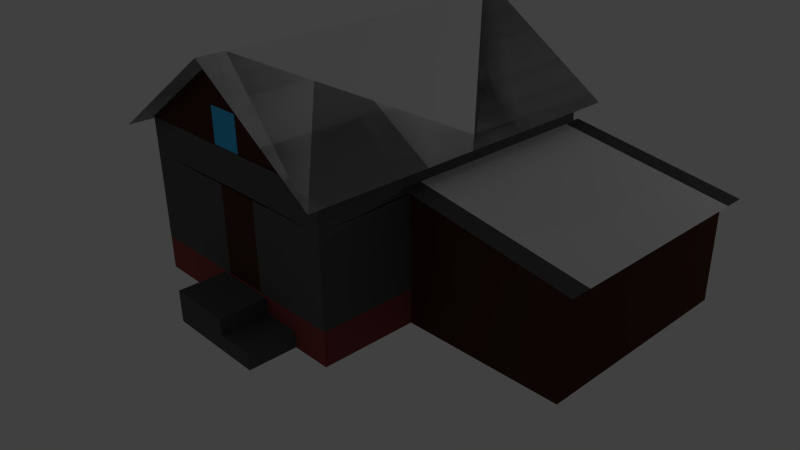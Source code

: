 # Source: house.blend  (saved by Blender 2.69.0; exported with 4.5.12 LTS)
import bpy
from mathutils import Matrix  # noqa: F401  (used for matrix-valued properties, if any)

bpy.ops.wm.read_factory_settings(use_empty=True)
scene = bpy.context.scene
scene.name = 'Scene'

# ---- collections
col_collection_1 = bpy.data.collections.new('Collection 1'); scene.collection.children.link(col_collection_1)
col_collection_2 = bpy.data.collections.new('Collection 2'); scene.collection.children.link(col_collection_2)
col_collection_2.hide_render = True
col_collection_2.hide_viewport = True

# ---- materials (node trees are filled in below, after node groups)
mat_door = bpy.data.materials.new('Door')
mat_door.alpha_threshold = 0.0
mat_door.use_transparent_shadow = False
mat_door.diffuse_color = (0.06681, 0.03143, 0.0204, 1.0)
mat_door.roughness = 0.5
mat_door.line_color = (0.0, 0.0, 0.0, 1.0)
mat_window = bpy.data.materials.new('Window')
mat_window.alpha_threshold = 0.0
mat_window.use_transparent_shadow = False
mat_window.diffuse_color = (0.05509, 0.4383, 0.8, 1.0)
mat_window.roughness = 0.5
mat_window.line_color = (0.0, 0.0, 0.0, 1.0)
mat_metal = bpy.data.materials.new('Metal')
mat_metal.alpha_threshold = 0.0
mat_metal.use_transparent_shadow = False
mat_metal.diffuse_color = (0.0, 0.3931, 0.1261, 1.0)
mat_metal.roughness = 0.5
mat_metal.line_color = (0.0, 0.0, 0.0, 1.0)
mat_wall = bpy.data.materials.new('Wall')
mat_wall.alpha_threshold = 0.0
mat_wall.use_transparent_shadow = False
mat_wall.diffuse_color = (0.09084, 0.09084, 0.09084, 1.0)
mat_wall.roughness = 0.5
mat_wall.line_color = (0.0, 0.0, 0.0, 1.0)
mat_brick = bpy.data.materials.new('Brick')
mat_brick.alpha_threshold = 0.0
mat_brick.use_transparent_shadow = False
mat_brick.diffuse_color = (0.2462, 0.05369, 0.05369, 1.0)
mat_brick.roughness = 0.5
mat_brick.line_color = (0.0, 0.0, 0.0, 1.0)
mat_wood = bpy.data.materials.new('Wood')
mat_wood.alpha_threshold = 0.0
mat_wood.use_transparent_shadow = False
mat_wood.diffuse_color = (0.06372, 0.02654, 0.01672, 1.0)
mat_wood.roughness = 0.5
mat_wood.line_color = (0.0, 0.0, 0.0, 1.0)
mat_roof = bpy.data.materials.new('Roof')
mat_roof.alpha_threshold = 0.0
mat_roof.use_transparent_shadow = False
mat_roof.roughness = 0.5
mat_roof.line_color = (0.0, 0.0, 0.0, 1.0)

# ---- material node trees

# ---- world
world_world = bpy.data.worlds.new('World'); scene.world = world_world
world_world.color = (0.05088, 0.05088, 0.05088)
world_world.use_sun_shadow = False
world_world.sun_shadow_jitter_overblur = 0.0
world_world.cycles.sampling_method = 'MANUAL'
world_world.cycles.sample_map_resolution = 256

# ---- cameras
cam_camera = bpy.data.cameras.new('Camera')
cam_camera.clip_end = 100.0
cam_camera.lens = 35.0
cam_camera.sensor_width = 32.0
cam_camera.sensor_height = 18.0
cam_camera.ortho_scale = 7.314
cam_camera.dof.focus_distance = 0.0
cam_camera.dof.aperture_fstop = 128.0

# ---- lights
light_lamp_002 = bpy.data.lights.new('Lamp.002', 'POINT')
light_lamp_002.transmission_factor = 0.0
light_lamp_002.cutoff_distance = 30.0
light_lamp_002.energy = 44.0
light_lamp_002.shadow_buffer_clip_start = 1.001
light_lamp_002.shadow_soft_size = 0.1
light_lamp_002.shadow_maximum_resolution = 0.006
light_lamp_002.use_absolute_resolution = True
light_lamp_002.cycles.use_multiple_importance_sampling = False
light_lamp_001 = bpy.data.lights.new('Lamp.001', 'POINT')
light_lamp_001.transmission_factor = 0.0
light_lamp_001.cutoff_distance = 30.0
light_lamp_001.energy = 100.0
light_lamp_001.shadow_buffer_clip_start = 1.001
light_lamp_001.shadow_soft_size = 0.1
light_lamp_001.shadow_maximum_resolution = 0.006
light_lamp_001.use_absolute_resolution = True
light_lamp_001.cycles.use_multiple_importance_sampling = False
light_lamp = bpy.data.lights.new('Lamp', 'POINT')
light_lamp.transmission_factor = 0.0
light_lamp.cutoff_distance = 30.0
light_lamp.energy = 100.0
light_lamp.shadow_buffer_clip_start = 1.001
light_lamp.shadow_soft_size = 0.1
light_lamp.shadow_maximum_resolution = 0.006
light_lamp.use_absolute_resolution = True
light_lamp.cycles.use_multiple_importance_sampling = False

# ---- meshes
me_cube_003 = bpy.data.meshes.new('Cube.003')
me_cube_003.from_pydata([(-0.1815, -2.0, 1.562), (-0.187, -2.0, 0.4326), (0.401, -2.0, 1.561), (0.4011, -2.0, 0.4326)], [], [(1, 3, 2, 0)])
me_cube_003.materials.append(mat_door)
me_cube_003.use_remesh_preserve_volume = False
me_cube_003.use_remesh_preserve_attributes = False
me_cube_003.use_mirror_vertex_groups = False
me_cube_003.update()
me_cube_018 = bpy.data.meshes.new('Cube.018')
me_cube_018.from_pydata([(0.2142, 2.001, 2.437), (-0.2123, 2.001, 2.437), (-0.2123, 2.001, 1.997), (0.2142, 2.001, 1.997), (0.2142, -2.0, 1.997), (-0.2123, -2.0, 1.997), (-0.2123, -2.0, 2.437), (0.2142, -2.0, 2.437), (-1.5, 1.099, 1.565), (-1.5, 1.099, 0.9031), (-1.5, 0.4243, 1.565), (-1.5, 0.4243, 0.9024), (-1.5, -0.4225, 1.565), (-1.5, -0.4225, 0.9016), (-1.5, -1.097, 1.565), (-1.5, -1.097, 0.901)], [], [(0, 3, 2, 1), (5, 4, 7, 6), (11, 10, 8, 9), (15, 14, 12, 13)])
_uv = me_cube_018.uv_layers.new(name='UVMap')
_uv.uv.foreach_set('vector', [0.0101, 0.9999, 0.0101, 9.839e-05, 0.9783, 9.839e-05, 0.9783, 0.9999, 9.845e-05, 9.839e-05, 0.9683, 9.839e-05, 0.9683, 0.9999, 9.839e-05, 0.9999, 0.9908, 0.009203, 0.9908, 0.9908, -0.008972, 0.9908, -0.009005, 0.01014, 0.9919, 0.008112, 0.9919, 0.9919, -0.00788, 0.9919, -0.007913, 0.00906])
me_cube_018.materials.append(mat_window)
me_cube_018.use_remesh_preserve_volume = False
me_cube_018.use_remesh_preserve_attributes = False
me_cube_018.use_mirror_vertex_groups = False
me_cube_018.update()
me_plane_005 = bpy.data.meshes.new('Plane.005')
me_plane_005.from_pydata([(-0.5492, 2.204, 0.01232), (-0.5492, 2.204, 0.6211), (-0.5492, 2.622, 0.01232), (-0.5492, 2.622, 0.5408), (0.9917, 2.204, 0.01232), (0.9917, 2.204, 0.6211), (0.9917, 2.622, 0.01232), (0.9917, 2.622, 0.5542), (0.9917, 2.204, 0.01232), (0.9917, 2.204, 0.6211), (0.9917, 2.622, 0.01232), (0.9917, 2.622, 0.5542), (-0.5492, 2.204, 0.01232), (-0.5492, 2.204, 0.6211), (-0.5492, 2.622, 0.01232), (-0.5492, 2.622, 0.5408)], [], [(1, 3, 2, 0), (5, 7, 6, 4), (9, 8, 10, 11), (13, 12, 14, 15)])
me_plane_005.materials.append(mat_metal)
me_plane_005.use_remesh_preserve_volume = False
me_plane_005.use_remesh_preserve_attributes = False
me_plane_005.use_mirror_vertex_groups = False
me_plane_005.update()
me_cube_016 = bpy.data.meshes.new('Cube.016')
me_cube_016.from_pydata([(-0.3, -2.606, 0.01181), (-0.3, -2.006, 0.01181), (0.5118, -2.606, 0.01181), (-0.3, -2.606, 0.4118), (-0.3, -2.006, 0.4118), (0.5118, -2.006, 0.4118), (0.5118, -2.606, 0.4118), (0.5118, -2.006, 0.2118), (0.5118, -2.606, 0.2118), (1.003, -2.006, 0.01181), (1.003, -2.606, 0.01181), (1.003, -2.006, 0.2118), (1.003, -2.606, 0.2118)], [], [(3, 4, 1, 0), (7, 8, 12, 11), (3, 0, 2, 6), (6, 5, 4, 3), (5, 6, 8, 7), (11, 12, 10, 9), (8, 2, 10, 12)])
me_cube_016.materials.append(mat_wall)
me_cube_016.use_remesh_preserve_volume = False
me_cube_016.use_remesh_preserve_attributes = False
me_cube_016.use_mirror_vertex_groups = False
me_cube_016.update()
me_cube_015 = bpy.data.meshes.new('Cube.015')
me_cube_015.from_pydata([(1.485, 2.114, 1.678), (1.485, -0.892, 1.678), (3.682, 2.114, 1.301), (3.682, -0.892, 1.301), (1.683, 2.244, 1.901), (1.683, -2.244, 1.901), (-1.683, -2.244, 1.901), (-1.683, 2.244, 1.901), (7.735e-07, 2.244, 3.023), (-5.157e-07, -2.244, 3.023), (1.683, 0.3418, 1.901), (-1.683, 0.3703, 1.901), (-5.157e-07, -1.887, 3.023), (1.683, -0.02618, 1.901), (-1.683, -0.2094, 1.901), (7.735e-07, 1.953, 3.023), (1.485, -0.6276, 1.678), (3.682, -0.6276, 1.301), (1.485, 1.857, 1.678), (3.682, 1.857, 1.301)], [], [(9, 6, 11, 12), (5, 9, 12, 10), (7, 8, 15, 14), (8, 4, 13, 15), (3, 1, 16, 17), (0, 2, 19, 18)])
me_cube_015.materials.append(mat_wall)
me_cube_015.use_remesh_preserve_volume = False
me_cube_015.use_remesh_preserve_attributes = False
me_cube_015.use_mirror_vertex_groups = False
me_cube_015.update()
me_cube_012 = bpy.data.meshes.new('Cube.012')
me_cube_012.from_pydata([(1.5, 2.0, 0.4326), (1.5, -2.0, 0.4326), (-1.5, -2.0, 0.4326), (-1.5, 2.0, 0.4326), (1.5, -0.7795, 0.4326), (1.5, 2.0, 0.001266), (1.5, -2.0, 0.001266), (-1.5, -2.0, 0.001266), (-1.5, 2.0, 0.001266), (1.5, -0.7795, 0.001266)], [], [(2, 3, 8, 7), (1, 2, 7, 6), (3, 0, 5, 8), (4, 1, 6, 9)])
_uv = me_cube_012.uv_layers.new(name='UVMap')
_uv.uv.foreach_set('vector', [-5.111, -0.8514, 11.04, -0.8514, 11.04, 0.89, -5.111, 0.89, -17.22, -0.8515, -5.111, -0.8514, -5.111, 0.89, -17.22, 0.8899, 11.04, -0.8514, 23.15, -0.8515, 23.15, 0.8899, 11.04, 0.89, -22.15, -0.8515, -17.22, -0.8515, -17.22, 0.8899, -22.15, 0.8899])
me_cube_012.materials.append(mat_brick)
me_cube_012.use_remesh_preserve_volume = False
me_cube_012.use_remesh_preserve_attributes = False
me_cube_012.use_mirror_vertex_groups = False
me_cube_012.update()
me_cube_011 = bpy.data.meshes.new('Cube.011')
me_cube_011.from_pydata([(1.5, 2.0, 0.0), (0.2142, 2.001, 2.437), (-0.2123, 2.001, 2.437), (-0.2123, 2.001, 1.993), (1.5, 2.0, 1.667), (1.5, -0.7795, 0.0), (1.5, -0.7795, 1.667), (3.531, 2.0, -2.384e-07), (3.531, 2.0, 1.318), (3.531, -0.7795, -2.384e-07), (3.531, -0.7795, 1.318), (0.2142, 2.001, 1.993), (-7.153e-07, 2.001, 3.0), (-1.5, 2.001, 1.993), (1.5, 2.001, 1.993), (1.5, -2.0, 1.993), (-1.5, -2.0, 1.993), (-7.153e-07, -2.0, 3.0), (0.2142, -2.0, 1.993), (-0.2123, -2.0, 1.993), (-0.2123, -2.0, 2.437), (0.2142, -2.0, 2.437)], [], [(7, 8, 10, 9), (6, 5, 9, 10), (0, 4, 8, 7), (11, 1, 14), (12, 14, 1), (2, 12, 1), (12, 2, 13), (13, 2, 3), (16, 19, 20), (17, 16, 20), (20, 21, 17), (17, 21, 15), (18, 15, 21)])
_uv = me_cube_011.uv_layers.new(name='UVMap')
_uv.uv.foreach_set('vector', [-1.318, -2.911, 1.557, -2.911, 1.557, 3.155, -1.318, 3.155, 2.318, 7.587, -1.318, 7.587, -1.318, 3.155, 1.557, 3.155, -1.318, -7.343, 2.318, -7.343, 1.557, -2.911, -1.318, -2.911, 2.923, -0.1796, 1.855, -0.18, 2.924, -3.274, 0.5008, 0.335, 2.924, -3.274, 1.855, -0.18, 1.855, 0.8463, 0.5008, 0.335, 1.855, -0.18, 0.5008, 0.335, 1.855, 0.8463, 2.922, 3.945, 2.922, 3.945, 1.855, 0.8463, 2.923, 0.8467, -1.924, 3.945, -1.923, 0.8467, -0.8552, 0.847, 0.4992, 0.3367, -1.924, 3.945, -0.8552, 0.847, -0.8552, 0.847, -0.8548, -0.1792, 0.4992, 0.3367, 0.4992, 0.3367, -0.8548, -0.1792, -1.922, -3.274, -1.923, -0.1796, -1.922, -3.274, -0.8548, -0.1792])
me_cube_011.materials.append(mat_wood)
me_cube_011.use_remesh_preserve_volume = False
me_cube_011.use_remesh_preserve_attributes = False
me_cube_011.use_mirror_vertex_groups = False
me_cube_011.update()
me_plane_001 = bpy.data.meshes.new('Plane.001')
me_plane_001.from_pydata([(0.9905, 2.374, 0.2622), (-0.5488, 2.374, 0.2622), (0.9905, 2.607, 0.2622), (-0.5488, 2.607, 0.2622), (0.9905, 2.217, 0.5884), (-0.5488, 2.217, 0.5884), (0.9905, 2.32, 0.2788), (-0.5488, 2.32, 0.2788)], [], [(1, 0, 2, 3), (5, 4, 6, 7)])
_uv = me_plane_001.uv_layers.new(name='UVMap')
_uv.uv.foreach_set('vector', [-1.989, 0.3324, 2.989, 0.3324, 2.989, 1.088, -1.989, 1.088, -1.989, -0.7235, 2.989, -0.7235, 2.989, 0.3316, -1.989, 0.3316])
me_plane_001.materials.append(mat_wood)
me_plane_001.use_remesh_preserve_volume = False
me_plane_001.use_remesh_preserve_attributes = False
me_plane_001.use_mirror_vertex_groups = False
me_plane_001.update()
me_cube_004 = bpy.data.meshes.new('Cube.004')
me_cube_004.from_pydata([(1.485, 2.114, 1.678), (1.485, -0.892, 1.678), (3.682, 2.114, 1.301), (3.682, -0.892, 1.301), (1.683, 2.244, 1.901), (1.683, -2.244, 1.901), (-1.683, -2.244, 1.901), (-1.683, 2.244, 1.901), (7.735e-07, 2.244, 3.023), (-5.157e-07, -2.244, 3.023), (1.683, -0.693, 1.901), (-8.09e-08, -0.7306, 3.023), (-1.683, -0.708, 1.901), (1.683, 0.7993, 1.901), (3.303e-07, 0.701, 3.023), (-1.683, 0.9363, 1.901), (2.619, 2.114, 1.483), (2.631, -0.892, 1.481), (3.682, 0.5412, 1.301), (1.485, 0.6445, 1.678), (2.625, 0.5909, 1.482)], [], [(20, 17, 3, 18), (5, 10, 11, 9), (12, 6, 9, 11), (10, 13, 14, 11), (15, 12, 11, 14), (13, 4, 8, 14), (7, 15, 14, 8), (19, 1, 17, 20), (16, 20, 18, 2), (0, 19, 20, 16)])
_uv = me_cube_004.uv_layers.new(name='UVMap')
_uv.uv.foreach_set('vector', [0.2973, 0.345, -5.099, 0.3236, -5.099, -3.556, 0.1167, -3.556, 7.315, -2.748, 2.57, -2.748, 2.685, 3.433, 7.315, 3.433, 2.616, -2.754, 7.315, -2.754, 7.315, 3.433, 2.685, 3.433, 2.57, -2.748, -1.994, -2.748, -1.693, 3.433, 2.685, 3.433, -2.413, -2.754, 2.616, -2.754, 2.685, 3.433, -1.693, 3.433, -1.994, -2.748, -6.413, -2.748, -6.413, 3.433, -1.693, 3.433, -6.413, -2.754, -2.413, -2.754, -1.693, 3.433, -6.413, 3.433, 0.4923, 4.556, -5.099, 4.556, -5.099, 0.3236, 0.2973, 0.345, 5.841, 0.367, 0.2973, 0.345, 0.1167, -3.556, 5.841, -3.556, 5.841, 4.556, 0.4923, 4.556, 0.2973, 0.345, 5.841, 0.367])
me_cube_004.materials.append(mat_roof)
me_cube_004.use_remesh_preserve_volume = False
me_cube_004.use_remesh_preserve_attributes = False
me_cube_004.use_mirror_vertex_groups = False
me_cube_004.update()
me_cube = bpy.data.meshes.new('Cube')
me_cube.from_pydata([(1.5, 2.0, 0.4326), (1.5, -2.0, 0.4326), (-1.5, -2.0, 0.4326), (-1.5, 2.0, 0.4326), (1.5, 2.0, 2.0), (1.5, -2.0, 2.0), (-1.5, -2.0, 2.0), (-1.5, 2.0, 2.0), (1.5, -2.0, 1.545), (1.5, 2.0, 1.667), (1.5, -0.7795, 0.4326), (1.5, -0.7795, 1.601), (-1.5, 2.0, 1.545), (-1.5, -2.0, 1.545), (-1.5, -2.0, 0.9132), (-1.5, 2.0, 0.917), (-1.5, 1.099, 1.565), (-1.5, 1.099, 0.9031), (-1.5, 0.4243, 1.565), (-1.5, 0.4243, 0.9024), (-1.5, -0.4225, 1.565), (-1.5, -0.4225, 0.9016), (-1.5, -1.097, 1.565), (-1.5, -1.097, 0.901), (-0.1815, -2.0, 1.562), (-0.187, -2.0, 0.4326), (0.401, -2.0, 1.561), (0.4011, -2.0, 0.4326)], [], [(8, 9, 4, 5), (5, 6, 13, 8), (6, 7, 12, 13), (4, 0, 3, 7), (10, 11, 8, 1), (17, 16, 12, 15), (15, 3, 2, 14), (21, 20, 18, 19), (14, 13, 22, 23), (13, 2, 25, 24), (1, 8, 26, 27)])
me_cube.materials.append(mat_wall)
me_cube.use_remesh_preserve_volume = False
me_cube.use_remesh_preserve_attributes = False
me_cube.use_mirror_vertex_groups = False
me_cube.update()
me_cube_001 = bpy.data.meshes.new('Cube.001')
me_cube_001.from_pydata([(-1.0, -1.0, 1.0), (1.706, -1.0, 1.0), (-1.0, -1.0, 6.655), (1.706, -1.0, 6.655), (-1.0, 1.055, 7.022), (1.706, 1.055, 7.022), (1.353, -1.0, 1.0), (-0.6553, -1.0, 1.0), (-0.6553, -1.0, 6.655), (1.353, -1.0, 6.655), (-1.0, -0.8413, 1.0), (-1.0, -0.8413, 6.649), (1.706, -0.8176, 1.0), (1.706, -0.8176, 6.665), (1.353, -1.0, 3.113), (-0.6553, -1.0, 3.111), (1.353, -1.0, 2.818), (-0.6553, -1.0, 2.816), (-1.0, -0.8413, 3.115), (-1.0, -0.8413, 2.793), (-1.0, 1.031, 3.115), (-1.0, 1.031, 2.793)], [], [(3, 5, 4, 2, 8, 9), (8, 2, 0, 7, 17, 15), (6, 1, 3, 9, 14, 16), (2, 11, 18, 19, 10, 0), (1, 12, 13, 3), (14, 15, 17, 16), (18, 20, 21, 19)])
me_cube_001.materials.append(mat_wood)
me_cube_001.use_remesh_preserve_volume = False
me_cube_001.use_remesh_preserve_attributes = False
me_cube_001.use_mirror_vertex_groups = False
me_cube_001.update()

# ---- objects
ob_cube_003 = bpy.data.objects.new('Cube.003', me_cube_003)
ob_lamp_002 = bpy.data.objects.new('Lamp.002', light_lamp_002)
ob_lamp_001 = bpy.data.objects.new('Lamp.001', light_lamp_001)
ob_cube_016 = bpy.data.objects.new('Cube.016', me_cube_018)
ob_plane_005 = bpy.data.objects.new('Plane.005', me_plane_005)
ob_cube_014 = bpy.data.objects.new('Cube.014', me_cube_016)
ob_cube_013 = bpy.data.objects.new('Cube.013', me_cube_015)
ob_cube_010 = bpy.data.objects.new('Cube.010', me_cube_012)
ob_cube_011 = bpy.data.objects.new('Cube.011', me_cube_011)
ob_plane_001 = bpy.data.objects.new('Plane.001', me_plane_001)
ob_cube_004 = bpy.data.objects.new('Cube.004', me_cube_004)
ob_cube = bpy.data.objects.new('Cube', me_cube)
ob_lamp = bpy.data.objects.new('Lamp', light_lamp)
ob_camera = bpy.data.objects.new('Camera', cam_camera)
ob_cube_001 = bpy.data.objects.new('Cube.001', me_cube_001)

# ---- transforms, parenting, visibility, modifiers, constraints
ob_cube_003.location = (0.0, 0.0, 0.0)
ob_cube_003.lock_rotations_4d = False
ob_cube_003.empty_display_type = 'ARROWS'
ob_cube_003.lineart.crease_threshold = 0.0
ob_lamp_002.location = (5.556, 5.324, 2.321)
ob_lamp_002.rotation_euler = (0.6503, 0.05522, 1.866)
ob_lamp_002.lock_rotations_4d = False
ob_lamp_002.empty_display_type = 'ARROWS'
ob_lamp_002.color = (0.0, 0.0, 0.0, 0.0)
ob_lamp_002.lineart.crease_threshold = 0.0
ob_lamp_001.location = (-10.4, -10.95, 8.549)
ob_lamp_001.rotation_euler = (0.6503, 0.05522, 1.866)
ob_lamp_001.lock_rotations_4d = False
ob_lamp_001.empty_display_type = 'ARROWS'
ob_lamp_001.color = (0.0, 0.0, 0.0, 0.0)
ob_lamp_001.lineart.crease_threshold = 0.0
ob_cube_016.location = (0.0, 0.0, 0.0)
ob_cube_016.lock_rotations_4d = False
ob_cube_016.empty_display_type = 'ARROWS'
ob_cube_016.lineart.crease_threshold = 0.0
ob_plane_005.location = (0.0, 0.0, 0.0)
ob_plane_005.lineart.crease_threshold = 0.0
ob_cube_014.location = (0.0, 0.0, 0.0)
ob_cube_014.lineart.crease_threshold = 0.0
ob_cube_013.location = (0.0, 0.0, 0.0)
ob_cube_013.lock_rotations_4d = False
ob_cube_013.empty_display_type = 'ARROWS'
ob_cube_013.lineart.crease_threshold = 0.0
ob_cube_010.location = (0.0, 0.0, 0.0)
ob_cube_010.lock_rotations_4d = False
ob_cube_010.empty_display_type = 'ARROWS'
ob_cube_010.lineart.crease_threshold = 0.0
ob_cube_011.location = (0.0, 0.0, 0.0)
ob_cube_011.lock_rotations_4d = False
ob_cube_011.empty_display_type = 'ARROWS'
ob_cube_011.lineart.crease_threshold = 0.0
ob_plane_001.location = (0.0, 0.0, 0.0)
ob_plane_001.lineart.crease_threshold = 0.0
ob_cube_004.location = (0.0, 0.0, 0.0)
ob_cube_004.lock_rotations_4d = False
ob_cube_004.empty_display_type = 'ARROWS'
ob_cube_004.lineart.crease_threshold = 0.0
ob_cube.location = (0.0, 0.0, 0.0)
ob_cube.lock_rotations_4d = False
ob_cube.empty_display_type = 'ARROWS'
ob_cube.lineart.crease_threshold = 0.0
ob_lamp.location = (4.076, -15.41, 12.24)
ob_lamp.rotation_euler = (0.6503, 0.05522, 1.866)
ob_lamp.lock_rotations_4d = False
ob_lamp.empty_display_type = 'ARROWS'
ob_lamp.color = (0.0, 0.0, 0.0, 0.0)
ob_lamp.lineart.crease_threshold = 0.0
ob_camera.location = (7.481, -6.508, 5.344)
ob_camera.rotation_euler = (1.109, 0.01082, 0.8149)
ob_camera.lock_rotations_4d = False
ob_camera.empty_display_type = 'ARROWS'
ob_camera.color = (0.0, 0.0, 0.0, 0.0)
ob_camera.display_type = 'WIRE'
ob_camera.lineart.crease_threshold = 0.0
ob_cube_001.location = (0.0, -2.306, 0.2118)
ob_cube_001.scale = (0.3, 0.3, 0.2)
ob_cube_001.lineart.crease_threshold = 0.0

# ---- collection membership
col_collection_1.objects.link(ob_cube_003)
col_collection_1.objects.link(ob_lamp_002)
col_collection_1.objects.link(ob_lamp_001)
col_collection_1.objects.link(ob_cube_016)
col_collection_1.objects.link(ob_plane_005)
col_collection_1.objects.link(ob_cube_014)
col_collection_1.objects.link(ob_cube_013)
col_collection_1.objects.link(ob_cube_010)
col_collection_1.objects.link(ob_cube_011)
col_collection_1.objects.link(ob_plane_001)
col_collection_1.objects.link(ob_cube_004)
col_collection_1.objects.link(ob_cube)
col_collection_1.objects.link(ob_lamp)
col_collection_1.objects.link(ob_camera)
col_collection_2.objects.link(ob_cube_001)

# ---- scene / render settings (as saved in the file)
scene.camera = ob_camera
scene.frame_start = 1; scene.frame_end = 250; scene.frame_set(1)
scene.render.engine = 'BLENDER_EEVEE_NEXT'
scene.render.image_settings.compression = 90
scene.render.resolution_percentage = 50
scene.render.dither_intensity = 0.0
scene.cycles.use_denoising = False
scene.cycles.samples = 10
scene.cycles.sampling_pattern = 'TABULATED_SOBOL'
scene.cycles.light_sampling_threshold = 0.0
scene.cycles.use_adaptive_sampling = False
scene.cycles.use_light_tree = False
scene.cycles.blur_glossy = 0.0
scene.cycles.volume_bounces = 1
scene.cycles.pixel_filter_type = 'GAUSSIAN'
scene.cycles.sample_clamp_indirect = 0.0
scene.view_settings.view_transform = 'Standard'
bpy.context.view_layer.update()
